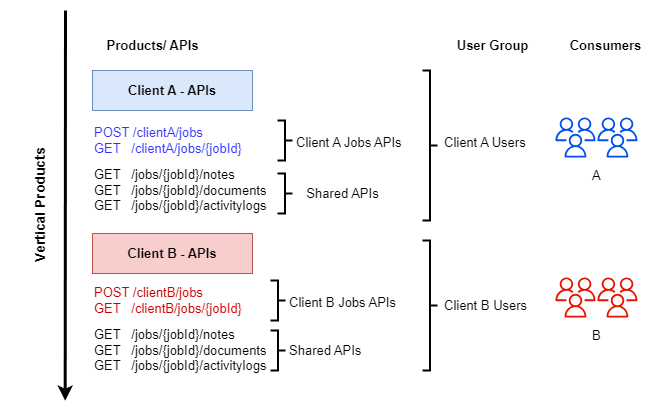

The diagram above was exported from draw.io. Its source (the exported page's mxGraphModel, read from the mxfile embedded in the PNG):
<mxGraphModel dx="2229" dy="788" grid="1" gridSize="10" guides="1" tooltips="1" connect="1" arrows="1" fold="1" page="1" pageScale="1" pageWidth="850" pageHeight="1100" math="0" shadow="0">
  <root>
    <mxCell id="QL3Zp7WdwDHfXzQBUx-q-0" />
    <mxCell id="QL3Zp7WdwDHfXzQBUx-q-1" parent="QL3Zp7WdwDHfXzQBUx-q-0" />
    <mxCell id="QL3Zp7WdwDHfXzQBUx-q-2" value="" style="rounded=0;whiteSpace=wrap;html=1;strokeColor=none;" vertex="1" parent="QL3Zp7WdwDHfXzQBUx-q-1">
      <mxGeometry x="-170" y="160" width="670" height="410" as="geometry" />
    </mxCell>
    <mxCell id="QL3Zp7WdwDHfXzQBUx-q-8" value="Client A - APIs" style="rounded=0;whiteSpace=wrap;html=1;fillColor=#dae8fc;strokeColor=#6c8ebf;fontSize=13;fontStyle=1" vertex="1" parent="QL3Zp7WdwDHfXzQBUx-q-1">
      <mxGeometry x="-78" y="230" width="160" height="40" as="geometry" />
    </mxCell>
    <mxCell id="QL3Zp7WdwDHfXzQBUx-q-9" value="&lt;font color=&quot;#3333ff&quot;&gt;POST /clientA/jobs&lt;br style=&quot;font-size: 13px;&quot;&gt;GET&amp;nbsp; &amp;nbsp;/clientA/jobs/{jobId}&lt;/font&gt;" style="text;html=1;align=left;verticalAlign=middle;resizable=0;points=[];autosize=1;strokeColor=none;fillColor=none;fontSize=13;fontColor=#00CC00;" vertex="1" parent="QL3Zp7WdwDHfXzQBUx-q-1">
      <mxGeometry x="-78" y="280" width="170" height="40" as="geometry" />
    </mxCell>
    <mxCell id="QL3Zp7WdwDHfXzQBUx-q-19" value="Products/ APIs" style="text;html=1;align=center;verticalAlign=middle;resizable=0;points=[];autosize=1;strokeColor=none;fillColor=none;fontStyle=1;fontSize=13;" vertex="1" parent="QL3Zp7WdwDHfXzQBUx-q-1">
      <mxGeometry x="-78" y="190" width="120" height="30" as="geometry" />
    </mxCell>
    <mxCell id="QL3Zp7WdwDHfXzQBUx-q-22" value="" style="endArrow=classic;html=1;rounded=0;strokeWidth=3;fontSize=13;entryX=0.104;entryY=0.976;entryDx=0;entryDy=0;entryPerimeter=0;" edge="1" parent="QL3Zp7WdwDHfXzQBUx-q-1">
      <mxGeometry width="50" height="50" relative="1" as="geometry">
        <mxPoint x="-105" y="170" as="sourcePoint" />
        <mxPoint x="-105.32000000000016" y="560.1599999999999" as="targetPoint" />
      </mxGeometry>
    </mxCell>
    <mxCell id="QL3Zp7WdwDHfXzQBUx-q-23" value="Vertical Products" style="text;html=1;align=center;verticalAlign=middle;resizable=0;points=[];autosize=1;strokeColor=none;fillColor=none;fontStyle=1;fontSize=14;rotation=-90;" vertex="1" parent="QL3Zp7WdwDHfXzQBUx-q-1">
      <mxGeometry x="-200" y="350" width="140" height="30" as="geometry" />
    </mxCell>
    <mxCell id="QL3Zp7WdwDHfXzQBUx-q-27" value="User Group" style="text;html=1;align=center;verticalAlign=middle;resizable=0;points=[];autosize=1;strokeColor=none;fillColor=none;fontStyle=1;fontSize=13;" vertex="1" parent="QL3Zp7WdwDHfXzQBUx-q-1">
      <mxGeometry x="272" y="190" width="100" height="30" as="geometry" />
    </mxCell>
    <mxCell id="Y2EnEMz5ioLr_cu5V2F6-0" value="&lt;font color=&quot;#000000&quot;&gt;GET&amp;nbsp; &amp;nbsp;/jobs/{jobId}/notes&lt;br&gt;GET&amp;nbsp; &amp;nbsp;/jobs/{jobId}/documents&lt;br&gt;GET&amp;nbsp; &amp;nbsp;/jobs/{jobId}/activitylogs&lt;/font&gt;" style="text;html=1;align=left;verticalAlign=middle;resizable=0;points=[];autosize=1;strokeColor=none;fillColor=none;fontSize=13;fontColor=#3333FF;" vertex="1" parent="QL3Zp7WdwDHfXzQBUx-q-1">
      <mxGeometry x="-78" y="320" width="200" height="60" as="geometry" />
    </mxCell>
    <mxCell id="Y2EnEMz5ioLr_cu5V2F6-1" value="Client B - APIs" style="rounded=0;whiteSpace=wrap;html=1;fillColor=#f8cecc;strokeColor=#b85450;fontSize=13;fontStyle=1" vertex="1" parent="QL3Zp7WdwDHfXzQBUx-q-1">
      <mxGeometry x="-78" y="393" width="160" height="40" as="geometry" />
    </mxCell>
    <mxCell id="Y2EnEMz5ioLr_cu5V2F6-2" value="&lt;font color=&quot;#cc0000&quot;&gt;POST /clientB/jobs&lt;br style=&quot;font-size: 13px;&quot;&gt;GET&amp;nbsp; &amp;nbsp;/clientB/jobs/{jobId}&lt;/font&gt;" style="text;html=1;align=left;verticalAlign=middle;resizable=0;points=[];autosize=1;strokeColor=none;fillColor=none;fontSize=13;fontColor=#00CC00;" vertex="1" parent="QL3Zp7WdwDHfXzQBUx-q-1">
      <mxGeometry x="-78" y="440" width="170" height="40" as="geometry" />
    </mxCell>
    <mxCell id="Y2EnEMz5ioLr_cu5V2F6-4" value="&lt;font color=&quot;#000000&quot;&gt;GET&amp;nbsp; &amp;nbsp;/jobs/{jobId}/notes&lt;br&gt;GET&amp;nbsp; &amp;nbsp;/jobs/{jobId}/documents&lt;br&gt;GET&amp;nbsp; &amp;nbsp;/jobs/{jobId}/activitylogs&lt;/font&gt;" style="text;html=1;align=left;verticalAlign=middle;resizable=0;points=[];autosize=1;strokeColor=none;fillColor=none;fontSize=13;fontColor=#3333FF;" vertex="1" parent="QL3Zp7WdwDHfXzQBUx-q-1">
      <mxGeometry x="-78" y="480" width="200" height="60" as="geometry" />
    </mxCell>
    <mxCell id="Y2EnEMz5ioLr_cu5V2F6-5" value="" style="strokeWidth=2;html=1;shape=mxgraph.flowchart.annotation_2;align=left;labelPosition=right;pointerEvents=1;rotation=-180;fontSize=13;" vertex="1" parent="QL3Zp7WdwDHfXzQBUx-q-1">
      <mxGeometry x="107" y="333" width="15" height="40" as="geometry" />
    </mxCell>
    <mxCell id="Y2EnEMz5ioLr_cu5V2F6-6" value="Shared APIs" style="text;html=1;align=center;verticalAlign=middle;resizable=0;points=[];autosize=1;strokeColor=none;fillColor=none;fontSize=13;" vertex="1" parent="QL3Zp7WdwDHfXzQBUx-q-1">
      <mxGeometry x="122" y="338" width="100" height="30" as="geometry" />
    </mxCell>
    <mxCell id="Y2EnEMz5ioLr_cu5V2F6-10" value="" style="strokeWidth=2;html=1;shape=mxgraph.flowchart.annotation_2;align=left;labelPosition=right;pointerEvents=1;rotation=-180;fontSize=13;" vertex="1" parent="QL3Zp7WdwDHfXzQBUx-q-1">
      <mxGeometry x="100" y="490" width="15" height="40" as="geometry" />
    </mxCell>
    <mxCell id="Y2EnEMz5ioLr_cu5V2F6-11" value="Shared APIs" style="text;html=1;align=left;verticalAlign=middle;resizable=0;points=[];autosize=1;strokeColor=none;fillColor=none;fontSize=13;" vertex="1" parent="QL3Zp7WdwDHfXzQBUx-q-1">
      <mxGeometry x="117" y="495" width="100" height="30" as="geometry" />
    </mxCell>
    <mxCell id="Y2EnEMz5ioLr_cu5V2F6-12" value="Client A Users" style="text;html=1;align=left;verticalAlign=middle;resizable=0;points=[];autosize=1;strokeColor=none;fillColor=none;fontSize=13;" vertex="1" parent="QL3Zp7WdwDHfXzQBUx-q-1">
      <mxGeometry x="272" y="287" width="110" height="30" as="geometry" />
    </mxCell>
    <mxCell id="Y2EnEMz5ioLr_cu5V2F6-13" value="Client B Users" style="text;html=1;align=left;verticalAlign=middle;resizable=0;points=[];autosize=1;strokeColor=none;fillColor=none;fontSize=13;" vertex="1" parent="QL3Zp7WdwDHfXzQBUx-q-1">
      <mxGeometry x="272" y="450" width="110" height="30" as="geometry" />
    </mxCell>
    <mxCell id="Y2EnEMz5ioLr_cu5V2F6-14" value="" style="strokeWidth=2;html=1;shape=mxgraph.flowchart.annotation_2;align=left;labelPosition=right;pointerEvents=1;rotation=-180;fontSize=13;" vertex="1" parent="QL3Zp7WdwDHfXzQBUx-q-1">
      <mxGeometry x="100" y="440" width="15" height="40" as="geometry" />
    </mxCell>
    <mxCell id="Y2EnEMz5ioLr_cu5V2F6-15" value="Client B Jobs APIs" style="text;html=1;align=left;verticalAlign=middle;resizable=0;points=[];autosize=1;strokeColor=none;fillColor=none;fontSize=13;" vertex="1" parent="QL3Zp7WdwDHfXzQBUx-q-1">
      <mxGeometry x="117" y="447" width="130" height="30" as="geometry" />
    </mxCell>
    <mxCell id="Y2EnEMz5ioLr_cu5V2F6-16" value="" style="strokeWidth=2;html=1;shape=mxgraph.flowchart.annotation_2;align=left;labelPosition=right;pointerEvents=1;rotation=-180;fontSize=13;" vertex="1" parent="QL3Zp7WdwDHfXzQBUx-q-1">
      <mxGeometry x="107" y="280" width="15" height="40" as="geometry" />
    </mxCell>
    <mxCell id="Y2EnEMz5ioLr_cu5V2F6-17" value="Client A Jobs APIs" style="text;html=1;align=left;verticalAlign=middle;resizable=0;points=[];autosize=1;strokeColor=none;fillColor=none;fontSize=13;" vertex="1" parent="QL3Zp7WdwDHfXzQBUx-q-1">
      <mxGeometry x="124" y="287" width="130" height="30" as="geometry" />
    </mxCell>
    <mxCell id="Y2EnEMz5ioLr_cu5V2F6-18" value="" style="strokeWidth=2;html=1;shape=mxgraph.flowchart.annotation_2;align=left;labelPosition=right;pointerEvents=1;rotation=-180;fontSize=13;" vertex="1" parent="QL3Zp7WdwDHfXzQBUx-q-1">
      <mxGeometry x="252" y="230" width="15" height="150" as="geometry" />
    </mxCell>
    <mxCell id="Y2EnEMz5ioLr_cu5V2F6-19" value="" style="strokeWidth=2;html=1;shape=mxgraph.flowchart.annotation_2;align=left;labelPosition=right;pointerEvents=1;rotation=-180;fontSize=13;" vertex="1" parent="QL3Zp7WdwDHfXzQBUx-q-1">
      <mxGeometry x="252" y="400" width="15" height="130" as="geometry" />
    </mxCell>
    <mxCell id="Y2EnEMz5ioLr_cu5V2F6-20" value="" style="sketch=0;outlineConnect=0;fontColor=#000000;fillColor=#0050ef;strokeColor=#001DBC;dashed=0;verticalLabelPosition=bottom;verticalAlign=top;align=center;html=1;fontSize=13;fontStyle=0;aspect=fixed;pointerEvents=1;shape=mxgraph.aws4.users;" vertex="1" parent="QL3Zp7WdwDHfXzQBUx-q-1">
      <mxGeometry x="385" y="277" width="40" height="40" as="geometry" />
    </mxCell>
    <mxCell id="Y2EnEMz5ioLr_cu5V2F6-21" value="" style="sketch=0;outlineConnect=0;fillColor=#e51400;strokeColor=#B20000;dashed=0;verticalLabelPosition=bottom;verticalAlign=top;align=center;html=1;fontSize=13;fontStyle=0;aspect=fixed;pointerEvents=1;shape=mxgraph.aws4.users;fontColor=#000000;" vertex="1" parent="QL3Zp7WdwDHfXzQBUx-q-1">
      <mxGeometry x="385" y="437" width="40" height="40" as="geometry" />
    </mxCell>
    <mxCell id="Y2EnEMz5ioLr_cu5V2F6-22" value="" style="sketch=0;outlineConnect=0;fontColor=#000000;fillColor=#0050ef;strokeColor=#001DBC;dashed=0;verticalLabelPosition=bottom;verticalAlign=top;align=center;html=1;fontSize=13;fontStyle=0;aspect=fixed;pointerEvents=1;shape=mxgraph.aws4.users;" vertex="1" parent="QL3Zp7WdwDHfXzQBUx-q-1">
      <mxGeometry x="427" y="277" width="40" height="40" as="geometry" />
    </mxCell>
    <mxCell id="Y2EnEMz5ioLr_cu5V2F6-23" value="" style="sketch=0;outlineConnect=0;fillColor=#e51400;strokeColor=#B20000;dashed=0;verticalLabelPosition=bottom;verticalAlign=top;align=center;html=1;fontSize=13;fontStyle=0;aspect=fixed;pointerEvents=1;shape=mxgraph.aws4.users;fontColor=#000000;" vertex="1" parent="QL3Zp7WdwDHfXzQBUx-q-1">
      <mxGeometry x="427" y="437" width="40" height="40" as="geometry" />
    </mxCell>
    <mxCell id="wlll7lyH6SqkwXP_tLEV-0" value="Consumers" style="text;html=1;align=center;verticalAlign=middle;resizable=0;points=[];autosize=1;strokeColor=none;fillColor=none;fontStyle=1;fontSize=13;" vertex="1" parent="QL3Zp7WdwDHfXzQBUx-q-1">
      <mxGeometry x="385" y="190" width="100" height="30" as="geometry" />
    </mxCell>
    <mxCell id="wlll7lyH6SqkwXP_tLEV-1" value="A" style="text;html=1;align=left;verticalAlign=middle;resizable=0;points=[];autosize=1;strokeColor=none;fillColor=none;fontSize=13;" vertex="1" parent="QL3Zp7WdwDHfXzQBUx-q-1">
      <mxGeometry x="420" y="320" width="30" height="30" as="geometry" />
    </mxCell>
    <mxCell id="wlll7lyH6SqkwXP_tLEV-2" value="B" style="text;html=1;align=left;verticalAlign=middle;resizable=0;points=[];autosize=1;strokeColor=none;fillColor=none;fontSize=13;" vertex="1" parent="QL3Zp7WdwDHfXzQBUx-q-1">
      <mxGeometry x="420" y="480" width="30" height="30" as="geometry" />
    </mxCell>
  </root>
</mxGraphModel>